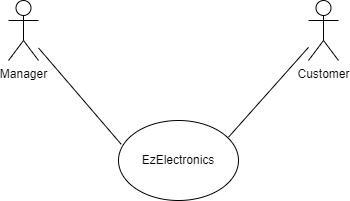

The diagram above was exported from draw.io. Its source (the exported page's mxGraphModel, read from the mxfile embedded in the PNG):
<mxGraphModel dx="1050" dy="557" grid="1" gridSize="10" guides="1" tooltips="1" connect="1" arrows="1" fold="1" page="1" pageScale="1" pageWidth="827" pageHeight="1169" math="0" shadow="0">
  <root>
    <mxCell id="0" />
    <mxCell id="1" parent="0" />
    <mxCell id="5u-9yIOwcOD3Nb-e5CjB-1" value="EzElectronics" style="ellipse;whiteSpace=wrap;html=1;" parent="1" vertex="1">
      <mxGeometry x="340" y="290" width="120" height="80" as="geometry" />
    </mxCell>
    <mxCell id="5u-9yIOwcOD3Nb-e5CjB-2" value="Manager&lt;div&gt;&lt;br&gt;&lt;/div&gt;" style="shape=umlActor;verticalLabelPosition=bottom;verticalAlign=top;html=1;outlineConnect=0;" parent="1" vertex="1">
      <mxGeometry x="230" y="170" width="30" height="60" as="geometry" />
    </mxCell>
    <mxCell id="5u-9yIOwcOD3Nb-e5CjB-4" value="Customer&lt;div&gt;&lt;br&gt;&lt;/div&gt;" style="shape=umlActor;verticalLabelPosition=bottom;verticalAlign=top;html=1;outlineConnect=0;" parent="1" vertex="1">
      <mxGeometry x="530" y="170" width="30" height="60" as="geometry" />
    </mxCell>
    <mxCell id="NkpkSE5SZJKGMCoHrVlh-3" value="" style="endArrow=none;html=1;rounded=0;fontSize=12;startSize=8;endSize=8;curved=1;exitX=0.917;exitY=0.208;exitDx=0;exitDy=0;exitPerimeter=0;" parent="1" edge="1" target="5u-9yIOwcOD3Nb-e5CjB-4" source="5u-9yIOwcOD3Nb-e5CjB-1">
      <mxGeometry width="50" height="50" relative="1" as="geometry">
        <mxPoint x="470" y="300" as="sourcePoint" />
        <mxPoint x="510" y="200" as="targetPoint" />
      </mxGeometry>
    </mxCell>
    <mxCell id="NkpkSE5SZJKGMCoHrVlh-5" value="" style="endArrow=none;html=1;rounded=0;exitX=0.023;exitY=0.298;exitDx=0;exitDy=0;exitPerimeter=0;" parent="1" source="5u-9yIOwcOD3Nb-e5CjB-1" target="5u-9yIOwcOD3Nb-e5CjB-2" edge="1">
      <mxGeometry width="50" height="50" relative="1" as="geometry">
        <mxPoint x="390" y="270" as="sourcePoint" />
        <mxPoint x="440" y="220" as="targetPoint" />
      </mxGeometry>
    </mxCell>
  </root>
</mxGraphModel>